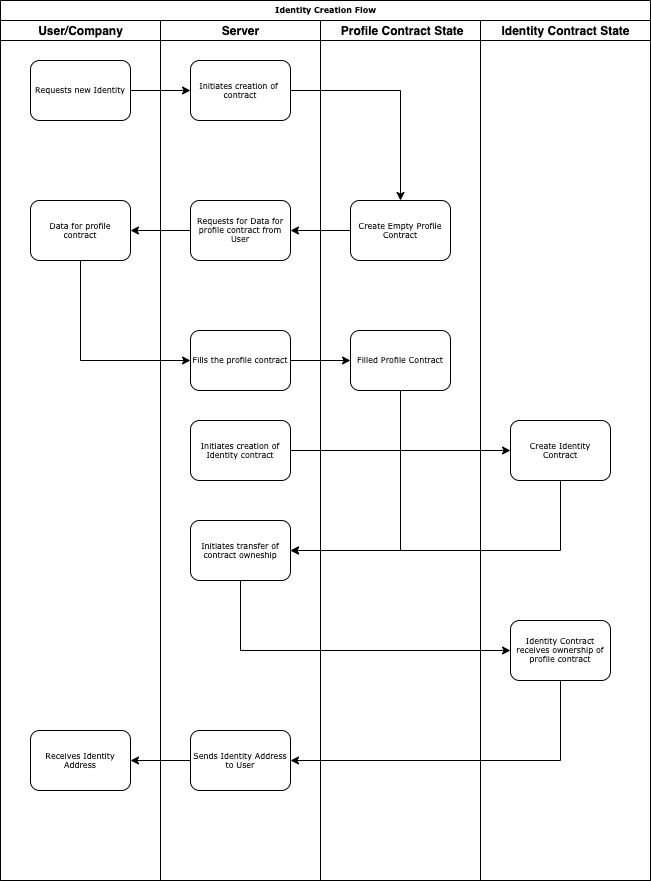

The diagram above was exported from draw.io. Its source (the exported page's mxGraphModel, read from the mxfile embedded in the PNG):
<mxGraphModel dx="932" dy="627" grid="1" gridSize="10" guides="1" tooltips="1" connect="1" arrows="1" fold="1" page="1" pageScale="1" pageWidth="1100" pageHeight="850" background="#ffffff" math="0" shadow="0">
  <root>
    <mxCell id="0" />
    <mxCell id="1" parent="0" />
    <mxCell id="77e6c97f196da883-1" value="Identity Creation Flow" style="swimlane;html=1;childLayout=stackLayout;startSize=20;rounded=0;shadow=0;labelBackgroundColor=none;strokeColor=#000000;strokeWidth=1;fillColor=#ffffff;fontFamily=Verdana;fontSize=8;fontColor=#000000;align=center;" parent="1" vertex="1">
      <mxGeometry x="70" y="20" width="650" height="880" as="geometry" />
    </mxCell>
    <mxCell id="77e6c97f196da883-2" value="User/Company" style="swimlane;html=1;startSize=20;" parent="77e6c97f196da883-1" vertex="1">
      <mxGeometry y="20" width="160" height="860" as="geometry" />
    </mxCell>
    <mxCell id="77e6c97f196da883-8" value="Data for profile contract" style="rounded=1;whiteSpace=wrap;html=1;shadow=0;labelBackgroundColor=none;strokeColor=#000000;strokeWidth=1;fillColor=#ffffff;fontFamily=Verdana;fontSize=8;fontColor=#000000;align=center;" parent="77e6c97f196da883-2" vertex="1">
      <mxGeometry x="30" y="180" width="100" height="60" as="geometry" />
    </mxCell>
    <mxCell id="SzbCQJudPLupekFWkrW5-11" value="Requests new Identity" style="rounded=1;whiteSpace=wrap;html=1;shadow=0;labelBackgroundColor=none;strokeColor=#000000;strokeWidth=1;fillColor=#ffffff;fontFamily=Verdana;fontSize=8;fontColor=#000000;align=center;" parent="77e6c97f196da883-2" vertex="1">
      <mxGeometry x="30" y="40" width="100" height="60" as="geometry" />
    </mxCell>
    <mxCell id="Xu4st8AIYQzDS-SCOJEf-19" style="edgeStyle=orthogonalEdgeStyle;rounded=0;orthogonalLoop=1;jettySize=auto;html=1;exitX=0.5;exitY=1;exitDx=0;exitDy=0;entryX=0;entryY=0.5;entryDx=0;entryDy=0;" parent="77e6c97f196da883-1" source="77e6c97f196da883-8" target="Xu4st8AIYQzDS-SCOJEf-14" edge="1">
      <mxGeometry relative="1" as="geometry" />
    </mxCell>
    <mxCell id="Xu4st8AIYQzDS-SCOJEf-11" style="edgeStyle=orthogonalEdgeStyle;rounded=0;orthogonalLoop=1;jettySize=auto;html=1;exitX=0.5;exitY=1;exitDx=0;exitDy=0;entryX=0;entryY=0.5;entryDx=0;entryDy=0;" parent="77e6c97f196da883-1" source="Xu4st8AIYQzDS-SCOJEf-21" target="Xu4st8AIYQzDS-SCOJEf-2" edge="1">
      <mxGeometry relative="1" as="geometry">
        <mxPoint x="240" y="500" as="sourcePoint" />
      </mxGeometry>
    </mxCell>
    <mxCell id="77e6c97f196da883-3" value="Server" style="swimlane;html=1;startSize=20;" parent="77e6c97f196da883-1" vertex="1">
      <mxGeometry x="160" y="20" width="160" height="860" as="geometry" />
    </mxCell>
    <mxCell id="SzbCQJudPLupekFWkrW5-12" value="Initiates creation of&amp;nbsp; contract" style="rounded=1;whiteSpace=wrap;html=1;shadow=0;labelBackgroundColor=none;strokeColor=#000000;strokeWidth=1;fillColor=#ffffff;fontFamily=Verdana;fontSize=8;fontColor=#000000;align=center;" parent="77e6c97f196da883-3" vertex="1">
      <mxGeometry x="30" y="40" width="100" height="60" as="geometry" />
    </mxCell>
    <mxCell id="Xu4st8AIYQzDS-SCOJEf-14" value="Fills the profile contract" style="rounded=1;whiteSpace=wrap;html=1;shadow=0;labelBackgroundColor=none;strokeColor=#000000;strokeWidth=1;fillColor=#ffffff;fontFamily=Verdana;fontSize=8;fontColor=#000000;align=center;" parent="77e6c97f196da883-3" vertex="1">
      <mxGeometry x="30" y="310" width="100" height="60" as="geometry" />
    </mxCell>
    <mxCell id="Xu4st8AIYQzDS-SCOJEf-21" value="Initiates transfer of contract owneship" style="rounded=1;whiteSpace=wrap;html=1;shadow=0;labelBackgroundColor=none;strokeColor=#000000;strokeWidth=1;fillColor=#ffffff;fontFamily=Verdana;fontSize=8;fontColor=#000000;align=center;" parent="77e6c97f196da883-3" vertex="1">
      <mxGeometry x="30" y="500" width="100" height="60" as="geometry" />
    </mxCell>
    <mxCell id="Xu4st8AIYQzDS-SCOJEf-27" value="Requests for Data for profile contract from User" style="rounded=1;whiteSpace=wrap;html=1;shadow=0;labelBackgroundColor=none;strokeColor=#000000;strokeWidth=1;fillColor=#ffffff;fontFamily=Verdana;fontSize=8;fontColor=#000000;align=center;" parent="77e6c97f196da883-3" vertex="1">
      <mxGeometry x="30" y="180" width="100" height="60" as="geometry" />
    </mxCell>
    <mxCell id="Xu4st8AIYQzDS-SCOJEf-12" value="Receives Identity Address" style="rounded=1;whiteSpace=wrap;html=1;shadow=0;labelBackgroundColor=none;strokeColor=#000000;strokeWidth=1;fillColor=#ffffff;fontFamily=Verdana;fontSize=8;fontColor=#000000;align=center;" parent="77e6c97f196da883-3" vertex="1">
      <mxGeometry x="-130" y="710" width="100" height="60" as="geometry" />
    </mxCell>
    <mxCell id="Xu4st8AIYQzDS-SCOJEf-33" style="edgeStyle=orthogonalEdgeStyle;rounded=0;orthogonalLoop=1;jettySize=auto;html=1;exitX=0;exitY=0.5;exitDx=0;exitDy=0;" parent="77e6c97f196da883-3" source="Xu4st8AIYQzDS-SCOJEf-30" target="Xu4st8AIYQzDS-SCOJEf-12" edge="1">
      <mxGeometry relative="1" as="geometry" />
    </mxCell>
    <mxCell id="Xu4st8AIYQzDS-SCOJEf-30" value="Sends Identity Address to User" style="rounded=1;whiteSpace=wrap;html=1;shadow=0;labelBackgroundColor=none;strokeColor=#000000;strokeWidth=1;fillColor=#ffffff;fontFamily=Verdana;fontSize=8;fontColor=#000000;align=center;" parent="77e6c97f196da883-3" vertex="1">
      <mxGeometry x="30" y="710" width="100" height="60" as="geometry" />
    </mxCell>
    <mxCell id="Xu4st8AIYQzDS-SCOJEf-35" value="Initiates creation of Identity contract" style="rounded=1;whiteSpace=wrap;html=1;shadow=0;labelBackgroundColor=none;strokeColor=#000000;strokeWidth=1;fillColor=#ffffff;fontFamily=Verdana;fontSize=8;fontColor=#000000;align=center;" parent="77e6c97f196da883-3" vertex="1">
      <mxGeometry x="30" y="400" width="100" height="60" as="geometry" />
    </mxCell>
    <mxCell id="Xu4st8AIYQzDS-SCOJEf-20" style="edgeStyle=orthogonalEdgeStyle;rounded=0;orthogonalLoop=1;jettySize=auto;html=1;exitX=1;exitY=0.5;exitDx=0;exitDy=0;" parent="77e6c97f196da883-1" source="Xu4st8AIYQzDS-SCOJEf-14" target="SzbCQJudPLupekFWkrW5-19" edge="1">
      <mxGeometry relative="1" as="geometry" />
    </mxCell>
    <mxCell id="77e6c97f196da883-4" value="&amp;nbsp;Profile Contract State" style="swimlane;html=1;startSize=20;" parent="77e6c97f196da883-1" vertex="1">
      <mxGeometry x="320" y="20" width="160" height="860" as="geometry" />
    </mxCell>
    <mxCell id="77e6c97f196da883-12" value="Create Empty Profile Contract" style="rounded=1;whiteSpace=wrap;html=1;shadow=0;labelBackgroundColor=none;strokeColor=#000000;strokeWidth=1;fillColor=#ffffff;fontFamily=Verdana;fontSize=8;fontColor=#000000;align=center;" parent="77e6c97f196da883-4" vertex="1">
      <mxGeometry x="30" y="180" width="100" height="60" as="geometry" />
    </mxCell>
    <mxCell id="SzbCQJudPLupekFWkrW5-19" value="Filled Profile Contract" style="rounded=1;whiteSpace=wrap;html=1;shadow=0;labelBackgroundColor=none;strokeColor=#000000;strokeWidth=1;fillColor=#ffffff;fontFamily=Verdana;fontSize=8;fontColor=#000000;align=center;" parent="77e6c97f196da883-4" vertex="1">
      <mxGeometry x="30" y="310" width="100" height="60" as="geometry" />
    </mxCell>
    <mxCell id="Xu4st8AIYQzDS-SCOJEf-1" style="edgeStyle=orthogonalEdgeStyle;rounded=0;orthogonalLoop=1;jettySize=auto;html=1;exitX=1;exitY=0.5;exitDx=0;exitDy=0;entryX=0;entryY=0.5;entryDx=0;entryDy=0;" parent="77e6c97f196da883-1" source="SzbCQJudPLupekFWkrW5-11" target="SzbCQJudPLupekFWkrW5-12" edge="1">
      <mxGeometry relative="1" as="geometry" />
    </mxCell>
    <mxCell id="Xu4st8AIYQzDS-SCOJEf-5" style="edgeStyle=orthogonalEdgeStyle;rounded=0;orthogonalLoop=1;jettySize=auto;html=1;exitX=1;exitY=0.5;exitDx=0;exitDy=0;entryX=0.5;entryY=0;entryDx=0;entryDy=0;" parent="77e6c97f196da883-1" source="SzbCQJudPLupekFWkrW5-12" target="77e6c97f196da883-12" edge="1">
      <mxGeometry relative="1" as="geometry">
        <mxPoint x="400" y="130" as="targetPoint" />
      </mxGeometry>
    </mxCell>
    <mxCell id="Xu4st8AIYQzDS-SCOJEf-28" style="edgeStyle=orthogonalEdgeStyle;rounded=0;orthogonalLoop=1;jettySize=auto;html=1;exitX=0;exitY=0.5;exitDx=0;exitDy=0;" parent="77e6c97f196da883-1" source="77e6c97f196da883-12" target="Xu4st8AIYQzDS-SCOJEf-27" edge="1">
      <mxGeometry relative="1" as="geometry" />
    </mxCell>
    <mxCell id="Xu4st8AIYQzDS-SCOJEf-29" style="edgeStyle=orthogonalEdgeStyle;rounded=0;orthogonalLoop=1;jettySize=auto;html=1;exitX=0;exitY=0.5;exitDx=0;exitDy=0;" parent="77e6c97f196da883-1" source="Xu4st8AIYQzDS-SCOJEf-27" target="77e6c97f196da883-8" edge="1">
      <mxGeometry relative="1" as="geometry" />
    </mxCell>
    <mxCell id="Xu4st8AIYQzDS-SCOJEf-23" value="Identity Contract State" style="swimlane;html=1;startSize=20;" parent="77e6c97f196da883-1" vertex="1">
      <mxGeometry x="480" y="20" width="170" height="860" as="geometry" />
    </mxCell>
    <mxCell id="Xu4st8AIYQzDS-SCOJEf-26" value="Create Identity Contract" style="rounded=1;whiteSpace=wrap;html=1;shadow=0;labelBackgroundColor=none;strokeColor=#000000;strokeWidth=1;fillColor=#ffffff;fontFamily=Verdana;fontSize=8;fontColor=#000000;align=center;" parent="Xu4st8AIYQzDS-SCOJEf-23" vertex="1">
      <mxGeometry x="30" y="400" width="100" height="60" as="geometry" />
    </mxCell>
    <mxCell id="Xu4st8AIYQzDS-SCOJEf-2" value="Identity Contract receives ownership of profile contract" style="rounded=1;whiteSpace=wrap;html=1;shadow=0;labelBackgroundColor=none;strokeColor=#000000;strokeWidth=1;fillColor=#ffffff;fontFamily=Verdana;fontSize=8;fontColor=#000000;align=center;" parent="Xu4st8AIYQzDS-SCOJEf-23" vertex="1">
      <mxGeometry x="30" y="600" width="100" height="60" as="geometry" />
    </mxCell>
    <mxCell id="Xu4st8AIYQzDS-SCOJEf-32" style="edgeStyle=orthogonalEdgeStyle;rounded=0;orthogonalLoop=1;jettySize=auto;html=1;exitX=0.5;exitY=1;exitDx=0;exitDy=0;entryX=1;entryY=0.5;entryDx=0;entryDy=0;" parent="77e6c97f196da883-1" source="Xu4st8AIYQzDS-SCOJEf-2" target="Xu4st8AIYQzDS-SCOJEf-30" edge="1">
      <mxGeometry relative="1" as="geometry" />
    </mxCell>
    <mxCell id="Xu4st8AIYQzDS-SCOJEf-36" style="edgeStyle=orthogonalEdgeStyle;rounded=0;orthogonalLoop=1;jettySize=auto;html=1;exitX=1;exitY=0.5;exitDx=0;exitDy=0;entryX=0;entryY=0.5;entryDx=0;entryDy=0;" parent="77e6c97f196da883-1" source="Xu4st8AIYQzDS-SCOJEf-35" target="Xu4st8AIYQzDS-SCOJEf-26" edge="1">
      <mxGeometry relative="1" as="geometry" />
    </mxCell>
    <mxCell id="Xu4st8AIYQzDS-SCOJEf-37" style="edgeStyle=orthogonalEdgeStyle;rounded=0;orthogonalLoop=1;jettySize=auto;html=1;exitX=0.5;exitY=1;exitDx=0;exitDy=0;entryX=1;entryY=0.5;entryDx=0;entryDy=0;" parent="77e6c97f196da883-1" source="SzbCQJudPLupekFWkrW5-19" target="Xu4st8AIYQzDS-SCOJEf-21" edge="1">
      <mxGeometry relative="1" as="geometry" />
    </mxCell>
    <mxCell id="Xu4st8AIYQzDS-SCOJEf-38" style="edgeStyle=orthogonalEdgeStyle;rounded=0;orthogonalLoop=1;jettySize=auto;html=1;exitX=0.5;exitY=1;exitDx=0;exitDy=0;" parent="1" source="Xu4st8AIYQzDS-SCOJEf-26" edge="1">
      <mxGeometry relative="1" as="geometry">
        <mxPoint x="360" y="570" as="targetPoint" />
        <Array as="points">
          <mxPoint x="630" y="570" />
        </Array>
      </mxGeometry>
    </mxCell>
  </root>
</mxGraphModel>